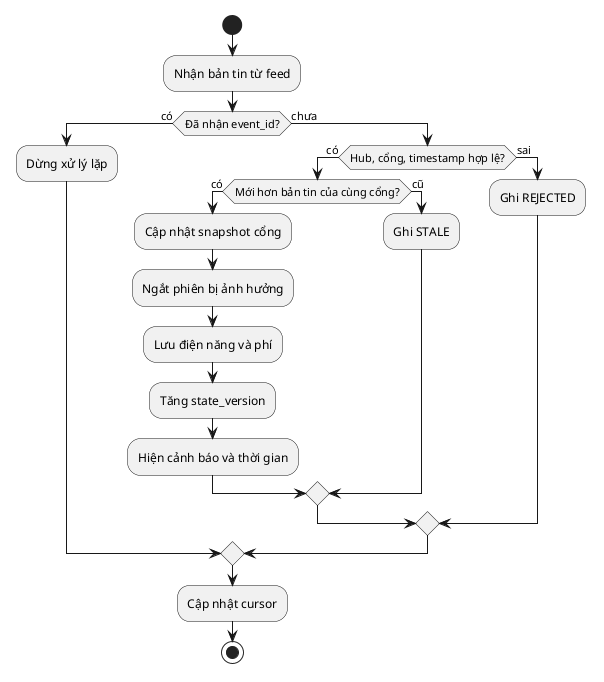

The diagram above was rendered by PlantUML. Its source (embedded in the PNG):
@startuml
start
:Nhận bản tin từ feed;
if (Đã nhận event_id?) then (có)
:Dừng xử lý lặp;
else (chưa)
if (Hub, cổng, timestamp hợp lệ?) then (có)
if (Mới hơn bản tin của cùng cổng?) then (có)
:Cập nhật snapshot cổng;
:Ngắt phiên bị ảnh hưởng;
:Lưu điện năng và phí;
:Tăng state_version;
:Hiện cảnh báo và thời gian;
else (cũ)
:Ghi STALE;
endif
else (sai)
:Ghi REJECTED;
endif
endif
:Cập nhật cursor;
stop
@enduml